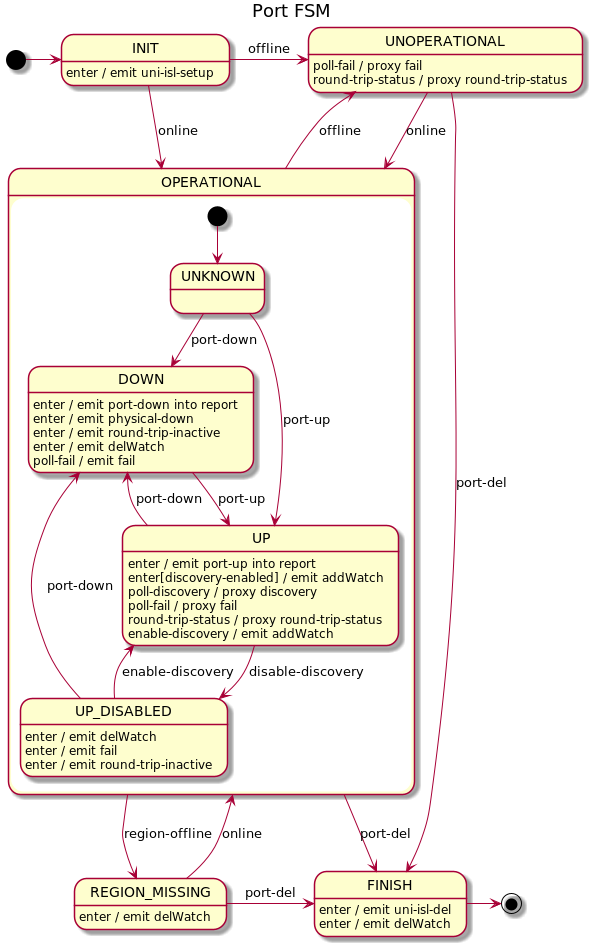

The diagram above was rendered by PlantUML. Its source (embedded in the PNG):
@startuml
title Port FSM

[*] -right-> INIT

INIT -r-> UNOPERATIONAL : offline
INIT -r-> OPERATIONAL : online
INIT : enter / emit uni-isl-setup

state OPERATIONAL {
    [*] --> UNKNOWN

    UNKNOWN --> DOWN : port-down
    UNKNOWN --> UP : port-up

    DOWN --> UP : port-up
    DOWN : enter / emit port-down into report
    DOWN : enter / emit physical-down
    DOWN : enter / emit round-trip-inactive
    DOWN : enter / emit delWatch
    DOWN : poll-fail / emit fail

    UP --> DOWN : port-down
    UP --> UP_DISABLED : disable-discovery
    UP : enter / emit port-up into report
    UP : enter[discovery-enabled] / emit addWatch
    UP : poll-discovery / proxy discovery
    UP : poll-fail / proxy fail
    UP : round-trip-status / proxy round-trip-status
    UP : enable-discovery / emit addWatch

    UP_DISABLED --> DOWN : port-down
    UP_DISABLED --> UP : enable-discovery
    UP_DISABLED : enter / emit delWatch
    UP_DISABLED : enter / emit fail
    UP_DISABLED : enter / emit round-trip-inactive
}

OPERATIONAL --> UNOPERATIONAL : offline
OPERATIONAL -r-> FINISH : port-del
OPERATIONAL --> REGION_MISSING : region-offline

UNOPERATIONAL --> OPERATIONAL : online
UNOPERATIONAL --> FINISH : port-del
UNOPERATIONAL : poll-fail / proxy fail
UNOPERATIONAL : round-trip-status / proxy round-trip-status

REGION_MISSING : enter / emit delWatch
REGION_MISSING --> OPERATIONAL : online
REGION_MISSING -r-> FINISH : port-del

FINISH: enter / emit uni-isl-del
FINISH: enter / emit delWatch
FINISH -> [*]

@enduml